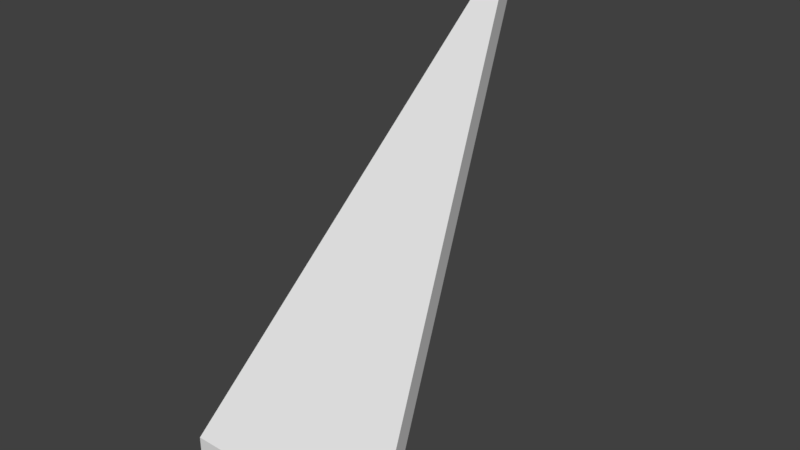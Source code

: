 # Source: RoofOctSide_1x1.5x2.2.blend  (saved by Blender 2.79.0; exported with 4.5.12 LTS)
import bpy
from mathutils import Matrix  # noqa: F401  (used for matrix-valued properties, if any)

bpy.ops.wm.read_factory_settings(use_empty=True)
scene = bpy.context.scene
scene.name = 'Scene'

# ---- collections
col_collection_1 = bpy.data.collections.new('Collection 1'); scene.collection.children.link(col_collection_1)

# ---- world
world_world = bpy.data.worlds.new('World'); scene.world = world_world
world_world.color = (0.05088, 0.05088, 0.05088)
world_world.use_sun_shadow = False
world_world.sun_shadow_jitter_overblur = 0.0
world_world.cycles.sampling_method = 'MANUAL'

# ---- meshes
me_roofoctside_1x1_5x2_2_a = bpy.data.meshes.new('RoofOctSide_1x1.5x2.2_A')
me_roofoctside_1x1_5x2_2_a.from_pydata([(0.0, 0.0, 0.0), (1.0, 0.0, 0.0), (0.5, 1.5, 2.0), (1.0, 0.0, 0.2), (0.5, 1.5, 2.2), (0.0, 0.0, 0.2)], [], [(1, 0, 2), (1, 3, 5, 0), (2, 4, 3, 1), (3, 4, 5), (2, 0, 5, 4)])
me_roofoctside_1x1_5x2_2_a.use_remesh_preserve_volume = False
me_roofoctside_1x1_5x2_2_a.use_remesh_preserve_attributes = False
me_roofoctside_1x1_5x2_2_a.use_mirror_vertex_groups = False
me_roofoctside_1x1_5x2_2_a.update()

# ---- objects
ob_roofoctside_1x1_5x2_2 = bpy.data.objects.new('RoofOctSide_1x1.5x2.2', me_roofoctside_1x1_5x2_2_a)

# ---- transforms, parenting, visibility, modifiers, constraints
ob_roofoctside_1x1_5x2_2.location = (0.0, 0.0, 0.0)
ob_roofoctside_1x1_5x2_2.lineart.crease_threshold = 0.0

# ---- collection membership
col_collection_1.objects.link(ob_roofoctside_1x1_5x2_2)

# ---- scene / render settings (as saved in the file)
scene.frame_start = 1; scene.frame_end = 250; scene.frame_set(1)
scene.render.engine = 'BLENDER_EEVEE_NEXT'
scene.render.resolution_percentage = 50
scene.render.dither_intensity = 0.0
scene.cycles.use_denoising = False
scene.cycles.samples = 128
scene.cycles.sampling_pattern = 'TABULATED_SOBOL'
scene.cycles.use_adaptive_sampling = False
scene.cycles.use_light_tree = False
scene.cycles.blur_glossy = 0.0
scene.cycles.sample_clamp_indirect = 0.0
scene.view_settings.view_transform = 'Standard'
bpy.context.view_layer.update()

# ---- added for rendering (the .blend has no active camera and no usable light): camera, sun
cam_auto = bpy.data.cameras.new('AutoCamera')
cam_auto.lens = 50.0
cam_auto.sensor_width = 36.0
cam_auto.clip_end = 1000.0
ob_auto_camera = bpy.data.objects.new('AutoCamera', cam_auto)
scene.collection.objects.link(ob_auto_camera)
ob_auto_camera.location = (3.13161, -2.40793, 3.20529)
ob_auto_camera.rotation_euler = (1.09748, -7.21219e-08, 0.694738)
scene.camera = ob_auto_camera
light_auto_sun = bpy.data.lights.new('AutoSun', 'SUN')
light_auto_sun.energy = 3.0
light_auto_sun.angle = 0.0523599
ob_auto_sun = bpy.data.objects.new('AutoSun', light_auto_sun)
scene.collection.objects.link(ob_auto_sun)
ob_auto_sun.rotation_euler = (0.872665, 0.174533, 0.523599)
bpy.context.view_layer.update()
